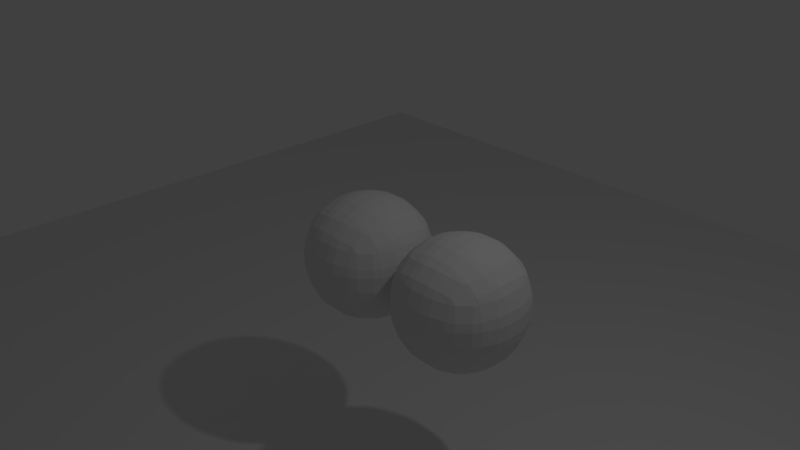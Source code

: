 # Source: softbodymodifiers.blend  (saved by Blender 2.77.3; exported with 4.5.12 LTS)
import bpy
from mathutils import Matrix  # noqa: F401  (used for matrix-valued properties, if any)

bpy.ops.wm.read_factory_settings(use_empty=True)
scene = bpy.context.scene
scene.name = 'Scene'

# ---- collections
col_collection_1 = bpy.data.collections.new('Collection 1'); scene.collection.children.link(col_collection_1)

# ---- materials (node trees are filled in below, after node groups)
mat_material = bpy.data.materials.new('Material')
mat_material.alpha_threshold = 0.0
mat_material.use_transparent_shadow = False
mat_material.roughness = 0.5
mat_material.line_color = (0.0, 0.0, 0.0, 1.0)

# ---- material node trees

# ---- world
world_world = bpy.data.worlds.new('World'); scene.world = world_world
world_world.color = (0.05088, 0.05088, 0.05088)
world_world.use_sun_shadow = False
world_world.sun_shadow_jitter_overblur = 0.0
world_world.cycles.sampling_method = 'MANUAL'

# ---- cameras
cam_camera = bpy.data.cameras.new('Camera')
cam_camera.clip_end = 100.0
cam_camera.lens = 35.0
cam_camera.sensor_width = 32.0
cam_camera.sensor_height = 18.0
cam_camera.ortho_scale = 7.314
cam_camera.dof.focus_distance = 0.0
cam_camera.dof.aperture_fstop = 128.0

# ---- lights
light_lamp = bpy.data.lights.new('Lamp', 'POINT')
light_lamp.transmission_factor = 0.0
light_lamp.cutoff_distance = 30.0
light_lamp.energy = 100.0
light_lamp.shadow_buffer_clip_start = 1.001
light_lamp.shadow_soft_size = 0.1
light_lamp.shadow_maximum_resolution = 0.006
light_lamp.use_absolute_resolution = True

# ---- meshes
me_plane = bpy.data.meshes.new('Plane')
me_plane.from_pydata([(-1.0, -1.0, 0.0), (1.0, -1.0, 0.0), (-1.0, 1.0, 0.0), (1.0, 1.0, 0.0)], [], [(0, 1, 3, 2)])
me_plane.use_remesh_preserve_volume = False
me_plane.use_remesh_preserve_attributes = False
me_plane.use_mirror_vertex_groups = False
me_plane.update()
me_cube = bpy.data.meshes.new('Cube')
me_cube.from_pydata([(1.0, 1.0, -1.0), (1.0, -1.0, -1.0), (-1.0, -1.0, -1.0), (-1.0, 1.0, -1.0), (1.0, 1.0, 1.0), (1.0, -1.0, 1.0), (-1.0, -1.0, 1.0), (-1.0, 1.0, 1.0)], [], [(0, 1, 2, 3), (4, 7, 6, 5), (0, 4, 5, 1), (1, 5, 6, 2), (2, 6, 7, 3), (4, 0, 3, 7)])
me_cube.materials.append(mat_material)
me_cube.use_remesh_preserve_volume = False
me_cube.use_remesh_preserve_attributes = False
me_cube.use_mirror_vertex_groups = False
me_cube.update()

# ---- objects
ob_plane = bpy.data.objects.new('Plane', me_plane)
ob_cube = bpy.data.objects.new('Cube', me_cube)
ob_lamp = bpy.data.objects.new('Lamp', light_lamp)
ob_camera = bpy.data.objects.new('Camera', cam_camera)

# ---- transforms, parenting, visibility, modifiers, constraints
ob_plane.location = (0.0, 0.0, -3.0)
ob_plane.scale = (10.0, 10.0, 10.0)
ob_plane.lineart.crease_threshold = 0.0
ob_cube.location = (0.0, 0.0, 0.0)
ob_cube.lock_rotations_4d = False
ob_cube.empty_display_type = 'ARROWS'
ob_cube.lineart.crease_threshold = 0.0
_m = ob_cube.modifiers.new('Subsurf', 'SUBSURF')
_m.uv_smooth = 'PRESERVE_CORNERS'
_m.quality = 2
_m.levels = 2
_m.show_only_control_edges = False
_m = ob_cube.modifiers.new('Bevel', 'BEVEL')
_m.limit_method = 'NONE'
_m.spread = 0.0
_m = ob_cube.modifiers.new('Array', 'ARRAY')
_m.constant_offset_displace = (0.0, 0.0, 0.0)
ob_lamp.location = (4.076, 1.005, 5.904)
ob_lamp.rotation_euler = (0.6503, 0.05522, 1.866)
ob_lamp.lock_rotations_4d = False
ob_lamp.empty_display_type = 'ARROWS'
ob_lamp.color = (0.0, 0.0, 0.0, 0.0)
ob_lamp.lineart.crease_threshold = 0.0
ob_camera.location = (7.481, -6.508, 5.344)
ob_camera.rotation_euler = (1.109, 0.0, 0.8149)
ob_camera.lock_rotations_4d = False
ob_camera.empty_display_type = 'ARROWS'
ob_camera.color = (0.0, 0.0, 0.0, 0.0)
ob_camera.display_type = 'WIRE'
ob_camera.lineart.crease_threshold = 0.0

# ---- collection membership
col_collection_1.objects.link(ob_plane)
col_collection_1.objects.link(ob_cube)
col_collection_1.objects.link(ob_lamp)
col_collection_1.objects.link(ob_camera)

# ---- scene / render settings (as saved in the file)
scene.camera = ob_camera
scene.frame_start = 1; scene.frame_end = 250; scene.frame_set(1)
scene.render.engine = 'BLENDER_EEVEE_NEXT'
scene.render.resolution_percentage = 50
scene.render.dither_intensity = 0.0
scene.cycles.use_denoising = False
scene.cycles.samples = 128
scene.cycles.sampling_pattern = 'TABULATED_SOBOL'
scene.cycles.light_sampling_threshold = 0.0
scene.cycles.use_adaptive_sampling = False
scene.cycles.use_light_tree = False
scene.cycles.blur_glossy = 0.0
scene.cycles.sample_clamp_indirect = 0.0
scene.view_settings.view_transform = 'Standard'
bpy.context.view_layer.update()
